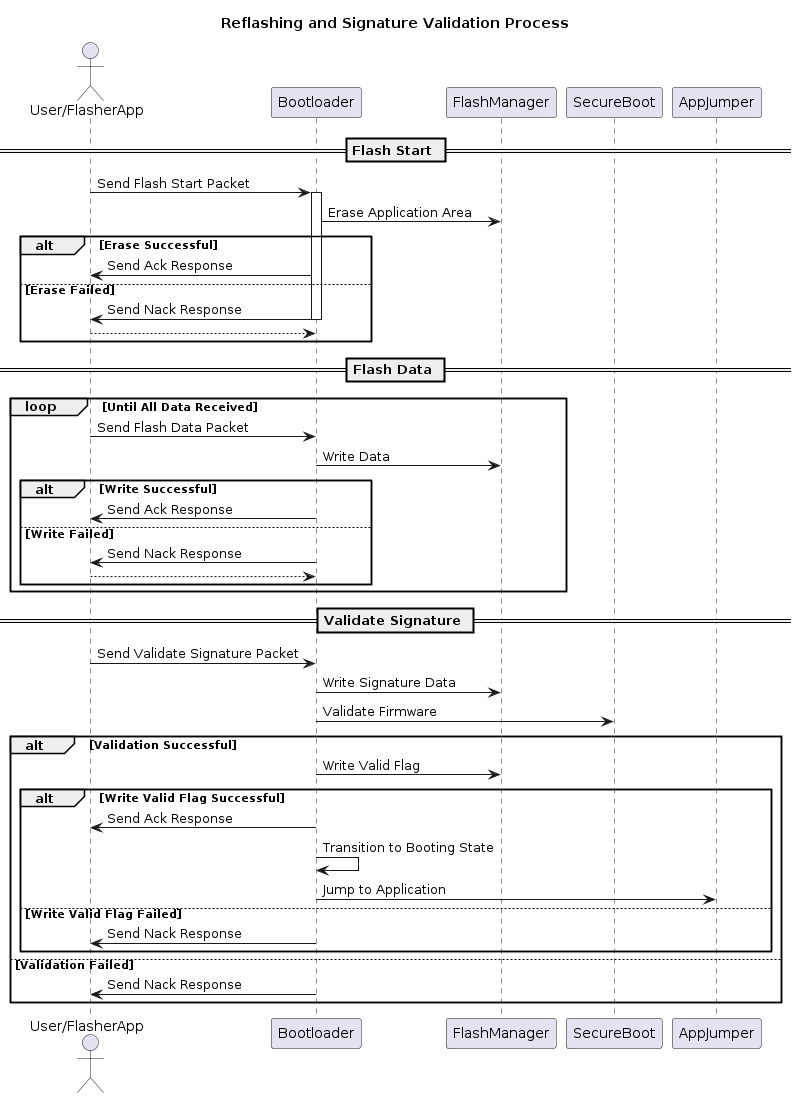

The diagram above was rendered by PlantUML. Its source (embedded in the PNG):
@startuml
title Reflashing and Signature Validation Process

actor "User/FlasherApp" as UF

participant "Bootloader" as B
participant "FlashManager" as FM
participant "SecureBoot" as SB
participant "AppJumper" as AJ

== Flash Start ==
UF -> B: Send Flash Start Packet
activate B
B -> FM: Erase Application Area
alt Erase Successful
    B -> UF: Send Ack Response
else Erase Failed
    B -> UF: Send Nack Response
    deactivate B
    return
end

== Flash Data ==
loop Until All Data Received
    UF -> B: Send Flash Data Packet
    B -> FM: Write Data
    alt Write Successful
        B -> UF: Send Ack Response
    else Write Failed
        B -> UF: Send Nack Response
        deactivate B
        return
    end
end

== Validate Signature ==
UF -> B: Send Validate Signature Packet
B -> FM: Write Signature Data
B -> SB: Validate Firmware
alt Validation Successful
    B -> FM: Write Valid Flag
    alt Write Valid Flag Successful
        B -> UF: Send Ack Response
        B -> B: Transition to Booting State
        B -> AJ: Jump to Application
    else Write Valid Flag Failed
        B -> UF: Send Nack Response
    end
else Validation Failed
    B -> UF: Send Nack Response
end
@enduml